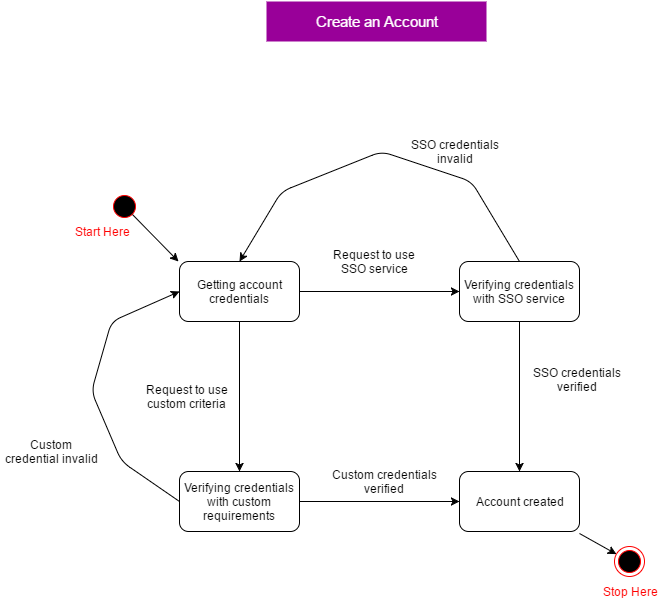

The diagram above was exported from draw.io. Its source (the exported page's mxGraphModel, read from the mxfile embedded in the PNG):
<mxGraphModel dx="872" dy="525" grid="1" gridSize="10" guides="1" tooltips="1" connect="1" arrows="1" fold="1" page="1" pageScale="1" pageWidth="850" pageHeight="1100" background="#ffffff" math="0" shadow="0">
  <root>
    <mxCell id="0" />
    <mxCell id="1" parent="0" />
    <mxCell id="4ad69399881eacd2-49" value="Create an Account" style="text;html=1;strokeColor=none;fillColor=#990099;align=center;verticalAlign=middle;whiteSpace=wrap;fontColor=#FFFFFF;fontSize=15;" vertex="1" parent="1">
      <mxGeometry x="315" y="30" width="220" height="40" as="geometry" />
    </mxCell>
    <mxCell id="5a81c0fafcee8744-1" value="&lt;font color=&quot;#000000&quot;&gt;Getting account credentials&lt;/font&gt;" style="rounded=1;whiteSpace=wrap;html=1;fillColor=#FFFFFF;fontSize=12;fontColor=#FF0000;" vertex="1" parent="1">
      <mxGeometry x="228" y="290" width="120" height="60" as="geometry" />
    </mxCell>
    <mxCell id="5a81c0fafcee8744-2" value="&lt;font color=&quot;#000000&quot;&gt;Verifying&amp;nbsp;credentials with SSO service&lt;/font&gt;" style="rounded=1;whiteSpace=wrap;html=1;fillColor=#FFFFFF;fontSize=12;fontColor=#FF0000;" vertex="1" parent="1">
      <mxGeometry x="508" y="290" width="120" height="60" as="geometry" />
    </mxCell>
    <mxCell id="5a81c0fafcee8744-3" value="&lt;font color=&quot;#000000&quot;&gt;Verifying credentials with custom requirements&lt;/font&gt;" style="rounded=1;whiteSpace=wrap;html=1;fillColor=#FFFFFF;fontSize=12;fontColor=#FF0000;" vertex="1" parent="1">
      <mxGeometry x="228" y="500" width="120" height="60" as="geometry" />
    </mxCell>
    <mxCell id="5a81c0fafcee8744-4" value="&lt;font color=&quot;#000000&quot;&gt;Account created&lt;/font&gt;" style="rounded=1;whiteSpace=wrap;html=1;fillColor=#FFFFFF;fontSize=12;fontColor=#FF0000;" vertex="1" parent="1">
      <mxGeometry x="508" y="500" width="120" height="60" as="geometry" />
    </mxCell>
    <mxCell id="5a81c0fafcee8744-5" value="" style="endArrow=classic;html=1;strokeWidth=1;fontSize=12;fontColor=#FF0000;exitX=1;exitY=0.5;entryX=0;entryY=0.5;" edge="1" parent="1" source="5a81c0fafcee8744-1" target="5a81c0fafcee8744-2">
      <mxGeometry width="50" height="50" relative="1" as="geometry">
        <mxPoint x="408" y="340" as="sourcePoint" />
        <mxPoint x="458" y="290" as="targetPoint" />
      </mxGeometry>
    </mxCell>
    <mxCell id="5a81c0fafcee8744-6" value="" style="endArrow=classic;html=1;strokeWidth=1;fontSize=12;fontColor=#FF0000;exitX=0.5;exitY=1;entryX=0.5;entryY=0;" edge="1" parent="1" source="5a81c0fafcee8744-1" target="5a81c0fafcee8744-3">
      <mxGeometry width="50" height="50" relative="1" as="geometry">
        <mxPoint x="258" y="450" as="sourcePoint" />
        <mxPoint x="308" y="400" as="targetPoint" />
      </mxGeometry>
    </mxCell>
    <mxCell id="5a81c0fafcee8744-7" value="" style="endArrow=classic;html=1;strokeWidth=1;fontSize=12;fontColor=#FF0000;exitX=1;exitY=0.5;entryX=0;entryY=0.5;" edge="1" parent="1" source="5a81c0fafcee8744-3" target="5a81c0fafcee8744-4">
      <mxGeometry width="50" height="50" relative="1" as="geometry">
        <mxPoint x="408" y="560" as="sourcePoint" />
        <mxPoint x="458" y="510" as="targetPoint" />
      </mxGeometry>
    </mxCell>
    <mxCell id="5a81c0fafcee8744-8" value="" style="endArrow=classic;html=1;strokeWidth=1;fontSize=12;fontColor=#FF0000;exitX=0.5;exitY=1;entryX=0.5;entryY=0;" edge="1" parent="1" source="5a81c0fafcee8744-2" target="5a81c0fafcee8744-4">
      <mxGeometry width="50" height="50" relative="1" as="geometry">
        <mxPoint x="538" y="450" as="sourcePoint" />
        <mxPoint x="588" y="400" as="targetPoint" />
      </mxGeometry>
    </mxCell>
    <mxCell id="5a81c0fafcee8744-9" value="" style="endArrow=classic;html=1;strokeWidth=1;fontSize=12;fontColor=#FF0000;exitX=1;exitY=1.033;exitPerimeter=0;" edge="1" parent="1" source="5a81c0fafcee8744-4" target="5a81c0fafcee8744-11">
      <mxGeometry width="50" height="50" relative="1" as="geometry">
        <mxPoint x="628" y="620" as="sourcePoint" />
        <mxPoint x="678" y="590" as="targetPoint" />
      </mxGeometry>
    </mxCell>
    <mxCell id="5a81c0fafcee8744-10" value="" style="endArrow=classic;html=1;strokeWidth=1;fontSize=12;fontColor=#FF0000;entryX=-0.008;entryY=0;entryPerimeter=0;" edge="1" parent="1" target="5a81c0fafcee8744-1">
      <mxGeometry width="50" height="50" relative="1" as="geometry">
        <mxPoint x="178" y="240" as="sourcePoint" />
        <mxPoint x="198" y="230" as="targetPoint" />
      </mxGeometry>
    </mxCell>
    <mxCell id="5a81c0fafcee8744-11" value="" style="ellipse;html=1;shape=endState;fillColor=#000000;strokeColor=#ff0000;fontSize=12;fontColor=#FF0000;" vertex="1" parent="1">
      <mxGeometry x="663" y="575" width="30" height="30" as="geometry" />
    </mxCell>
    <mxCell id="5a81c0fafcee8744-12" value="" style="ellipse;html=1;shape=startState;fillColor=#000000;strokeColor=#ff0000;fontSize=12;fontColor=#FF0000;" vertex="1" parent="1">
      <mxGeometry x="158" y="220" width="30" height="30" as="geometry" />
    </mxCell>
    <mxCell id="5a81c0fafcee8744-15" value="Request to use SSO service" style="text;html=1;strokeColor=none;fillColor=none;align=center;verticalAlign=middle;whiteSpace=wrap;fontSize=12;fontColor=#000000;" vertex="1" parent="1">
      <mxGeometry x="368" y="270" width="110" height="40" as="geometry" />
    </mxCell>
    <mxCell id="5a81c0fafcee8744-16" value="Request to use custom criteria" style="text;html=1;strokeColor=none;fillColor=none;align=center;verticalAlign=middle;whiteSpace=wrap;fontSize=12;fontColor=#000000;" vertex="1" parent="1">
      <mxGeometry x="188" y="400" width="95" height="50" as="geometry" />
    </mxCell>
    <mxCell id="5a81c0fafcee8744-17" value="Custom credentials verified" style="text;html=1;strokeColor=none;fillColor=none;align=center;verticalAlign=middle;whiteSpace=wrap;fontSize=12;fontColor=#000000;" vertex="1" parent="1">
      <mxGeometry x="378" y="500" width="110" height="20" as="geometry" />
    </mxCell>
    <mxCell id="5a81c0fafcee8744-18" value="SSO credentials verified" style="text;html=1;strokeColor=none;fillColor=none;align=center;verticalAlign=middle;whiteSpace=wrap;fontSize=12;fontColor=#000000;" vertex="1" parent="1">
      <mxGeometry x="578" y="390" width="95" height="35" as="geometry" />
    </mxCell>
    <mxCell id="5a81c0fafcee8744-19" value="" style="endArrow=classic;html=1;strokeWidth=1;fontSize=12;fontColor=#000000;exitX=0.5;exitY=0;entryX=0.5;entryY=0;" edge="1" parent="1" source="5a81c0fafcee8744-2" target="5a81c0fafcee8744-1">
      <mxGeometry width="50" height="50" relative="1" as="geometry">
        <mxPoint x="560" y="190" as="sourcePoint" />
        <mxPoint x="610" y="140" as="targetPoint" />
        <Array as="points">
          <mxPoint x="520" y="210" />
          <mxPoint x="430" y="180" />
          <mxPoint x="330" y="220" />
        </Array>
      </mxGeometry>
    </mxCell>
    <mxCell id="5a81c0fafcee8744-20" value="SSO credentials invalid" style="text;html=1;strokeColor=none;fillColor=none;align=center;verticalAlign=middle;whiteSpace=wrap;fontSize=12;fontColor=#000000;" vertex="1" parent="1">
      <mxGeometry x="458" y="160" width="92" height="40" as="geometry" />
    </mxCell>
    <mxCell id="5a81c0fafcee8744-21" value="" style="endArrow=classic;html=1;strokeWidth=1;fontSize=12;fontColor=#000000;exitX=0;exitY=0.5;entryX=0;entryY=0.5;" edge="1" parent="1" source="5a81c0fafcee8744-3" target="5a81c0fafcee8744-1">
      <mxGeometry width="50" height="50" relative="1" as="geometry">
        <mxPoint x="160" y="530" as="sourcePoint" />
        <mxPoint x="210" y="480" as="targetPoint" />
        <Array as="points">
          <mxPoint x="170" y="490" />
          <mxPoint x="140" y="420" />
          <mxPoint x="160" y="350" />
        </Array>
      </mxGeometry>
    </mxCell>
    <mxCell id="5a81c0fafcee8744-22" value="Custom credential invalid" style="text;html=1;strokeColor=none;fillColor=none;align=center;verticalAlign=middle;whiteSpace=wrap;fontSize=12;fontColor=#000000;" vertex="1" parent="1">
      <mxGeometry x="50" y="470" width="100" height="20" as="geometry" />
    </mxCell>
    <mxCell id="7ed8bf1e719abb45-35" value="Start Here" style="text;html=1;strokeColor=none;fillColor=none;align=center;verticalAlign=middle;whiteSpace=wrap;fontSize=12;fontColor=#FF0000;" vertex="1" parent="1">
      <mxGeometry x="120" y="250" width="60" height="20" as="geometry" />
    </mxCell>
    <mxCell id="7ed8bf1e719abb45-36" value="Stop Here" style="text;html=1;strokeColor=none;fillColor=none;align=center;verticalAlign=middle;whiteSpace=wrap;fontSize=12;fontColor=#FF0000;" vertex="1" parent="1">
      <mxGeometry x="648" y="610" width="60" height="20" as="geometry" />
    </mxCell>
  </root>
</mxGraphModel>